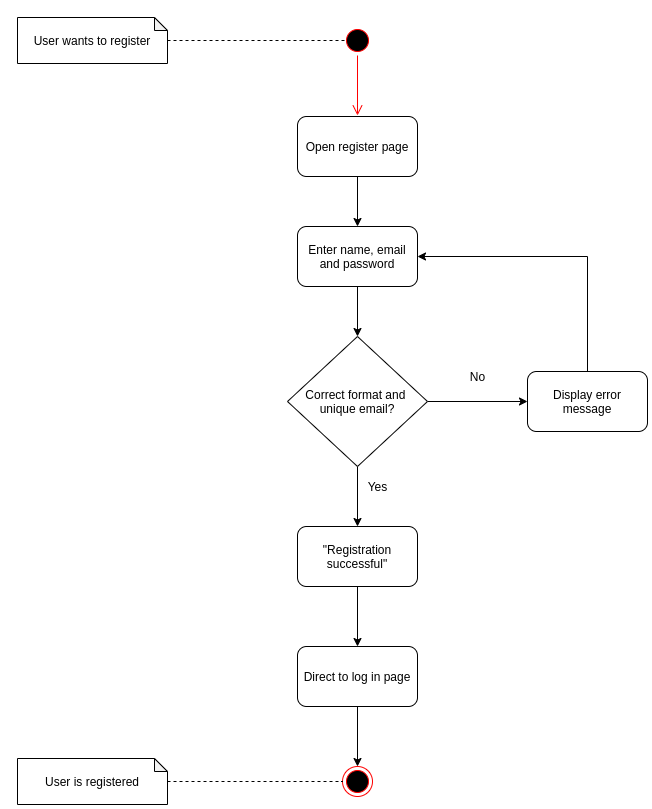

The diagram above was exported from draw.io. Its source (the exported page's mxGraphModel, read from the mxfile embedded in the PNG):
<mxGraphModel dx="1447" dy="823" grid="1" gridSize="10" guides="1" tooltips="1" connect="1" arrows="1" fold="1" page="1" pageScale="1" pageWidth="827" pageHeight="1169" math="0" shadow="0">
  <root>
    <mxCell id="0" />
    <mxCell id="1" parent="0" />
    <mxCell id="QPE-XxO1w3dXUB_I0IOh-13" style="edgeStyle=orthogonalEdgeStyle;rounded=0;orthogonalLoop=1;jettySize=auto;html=1;" edge="1" parent="1" source="QPE-XxO1w3dXUB_I0IOh-3" target="QPE-XxO1w3dXUB_I0IOh-8">
      <mxGeometry relative="1" as="geometry" />
    </mxCell>
    <mxCell id="QPE-XxO1w3dXUB_I0IOh-3" value="Open register page" style="rounded=1;whiteSpace=wrap;html=1;" vertex="1" parent="1">
      <mxGeometry x="340" y="210" width="120" height="60" as="geometry" />
    </mxCell>
    <mxCell id="QPE-XxO1w3dXUB_I0IOh-6" value="" style="ellipse;html=1;shape=startState;fillColor=#000000;strokeColor=#ff0000;" vertex="1" parent="1">
      <mxGeometry x="385" y="119" width="30" height="30" as="geometry" />
    </mxCell>
    <mxCell id="QPE-XxO1w3dXUB_I0IOh-7" value="" style="edgeStyle=orthogonalEdgeStyle;html=1;verticalAlign=bottom;endArrow=open;endSize=8;strokeColor=#ff0000;" edge="1" source="QPE-XxO1w3dXUB_I0IOh-6" parent="1">
      <mxGeometry relative="1" as="geometry">
        <mxPoint x="400" y="209" as="targetPoint" />
      </mxGeometry>
    </mxCell>
    <mxCell id="QPE-XxO1w3dXUB_I0IOh-14" style="edgeStyle=orthogonalEdgeStyle;rounded=0;orthogonalLoop=1;jettySize=auto;html=1;" edge="1" parent="1" source="QPE-XxO1w3dXUB_I0IOh-8" target="QPE-XxO1w3dXUB_I0IOh-9">
      <mxGeometry relative="1" as="geometry" />
    </mxCell>
    <mxCell id="QPE-XxO1w3dXUB_I0IOh-8" value="Enter name, email and password" style="rounded=1;whiteSpace=wrap;html=1;" vertex="1" parent="1">
      <mxGeometry x="340" y="320" width="120" height="60" as="geometry" />
    </mxCell>
    <mxCell id="QPE-XxO1w3dXUB_I0IOh-11" style="edgeStyle=orthogonalEdgeStyle;rounded=0;orthogonalLoop=1;jettySize=auto;html=1;" edge="1" parent="1" source="QPE-XxO1w3dXUB_I0IOh-9" target="QPE-XxO1w3dXUB_I0IOh-10">
      <mxGeometry relative="1" as="geometry" />
    </mxCell>
    <mxCell id="QPE-XxO1w3dXUB_I0IOh-18" style="edgeStyle=orthogonalEdgeStyle;rounded=0;orthogonalLoop=1;jettySize=auto;html=1;" edge="1" parent="1" source="QPE-XxO1w3dXUB_I0IOh-9" target="QPE-XxO1w3dXUB_I0IOh-17">
      <mxGeometry relative="1" as="geometry" />
    </mxCell>
    <mxCell id="QPE-XxO1w3dXUB_I0IOh-9" value="Correct format and&amp;nbsp;&lt;br&gt;unique email?" style="rhombus;whiteSpace=wrap;html=1;" vertex="1" parent="1">
      <mxGeometry x="330" y="430" width="140" height="130" as="geometry" />
    </mxCell>
    <mxCell id="QPE-XxO1w3dXUB_I0IOh-12" style="edgeStyle=orthogonalEdgeStyle;rounded=0;orthogonalLoop=1;jettySize=auto;html=1;entryX=1;entryY=0.5;entryDx=0;entryDy=0;" edge="1" parent="1" source="QPE-XxO1w3dXUB_I0IOh-10" target="QPE-XxO1w3dXUB_I0IOh-8">
      <mxGeometry relative="1" as="geometry">
        <Array as="points">
          <mxPoint x="630" y="350" />
        </Array>
      </mxGeometry>
    </mxCell>
    <mxCell id="QPE-XxO1w3dXUB_I0IOh-10" value="Display error message" style="rounded=1;whiteSpace=wrap;html=1;" vertex="1" parent="1">
      <mxGeometry x="570" y="465" width="120" height="60" as="geometry" />
    </mxCell>
    <mxCell id="QPE-XxO1w3dXUB_I0IOh-16" value="No" style="text;html=1;align=center;verticalAlign=middle;resizable=0;points=[];autosize=1;strokeColor=none;" vertex="1" parent="1">
      <mxGeometry x="505" y="460" width="30" height="20" as="geometry" />
    </mxCell>
    <mxCell id="QPE-XxO1w3dXUB_I0IOh-20" style="edgeStyle=orthogonalEdgeStyle;rounded=0;orthogonalLoop=1;jettySize=auto;html=1;" edge="1" parent="1" source="QPE-XxO1w3dXUB_I0IOh-17" target="QPE-XxO1w3dXUB_I0IOh-19">
      <mxGeometry relative="1" as="geometry" />
    </mxCell>
    <mxCell id="QPE-XxO1w3dXUB_I0IOh-17" value="&quot;Registration successful&quot;" style="rounded=1;whiteSpace=wrap;html=1;" vertex="1" parent="1">
      <mxGeometry x="340" y="620" width="120" height="60" as="geometry" />
    </mxCell>
    <mxCell id="QPE-XxO1w3dXUB_I0IOh-22" style="edgeStyle=orthogonalEdgeStyle;rounded=0;orthogonalLoop=1;jettySize=auto;html=1;" edge="1" parent="1" source="QPE-XxO1w3dXUB_I0IOh-19" target="QPE-XxO1w3dXUB_I0IOh-21">
      <mxGeometry relative="1" as="geometry" />
    </mxCell>
    <mxCell id="QPE-XxO1w3dXUB_I0IOh-19" value="Direct to log in page" style="rounded=1;whiteSpace=wrap;html=1;" vertex="1" parent="1">
      <mxGeometry x="340" y="740" width="120" height="60" as="geometry" />
    </mxCell>
    <mxCell id="QPE-XxO1w3dXUB_I0IOh-21" value="" style="ellipse;html=1;shape=endState;fillColor=#000000;strokeColor=#ff0000;" vertex="1" parent="1">
      <mxGeometry x="385" y="860" width="30" height="30" as="geometry" />
    </mxCell>
    <mxCell id="QPE-XxO1w3dXUB_I0IOh-23" value="Yes" style="text;html=1;align=center;verticalAlign=middle;resizable=0;points=[];autosize=1;strokeColor=none;" vertex="1" parent="1">
      <mxGeometry x="400" y="570" width="40" height="20" as="geometry" />
    </mxCell>
    <mxCell id="QPE-XxO1w3dXUB_I0IOh-26" style="edgeStyle=orthogonalEdgeStyle;rounded=0;orthogonalLoop=1;jettySize=auto;html=1;entryX=0;entryY=0.5;entryDx=0;entryDy=0;dashed=1;endArrow=none;endFill=0;" edge="1" parent="1" source="QPE-XxO1w3dXUB_I0IOh-24">
      <mxGeometry relative="1" as="geometry">
        <mxPoint x="395" y="134" as="targetPoint" />
      </mxGeometry>
    </mxCell>
    <mxCell id="QPE-XxO1w3dXUB_I0IOh-24" value="User wants to register" style="shape=note;whiteSpace=wrap;html=1;backgroundOutline=1;darkOpacity=0.05;size=13;" vertex="1" parent="1">
      <mxGeometry x="60" y="111" width="150" height="46" as="geometry" />
    </mxCell>
    <mxCell id="QPE-XxO1w3dXUB_I0IOh-27" style="edgeStyle=orthogonalEdgeStyle;rounded=0;orthogonalLoop=1;jettySize=auto;html=1;entryX=0;entryY=0.5;entryDx=0;entryDy=0;dashed=1;endArrow=none;endFill=0;" edge="1" parent="1" source="QPE-XxO1w3dXUB_I0IOh-28">
      <mxGeometry relative="1" as="geometry">
        <mxPoint x="385" y="875" as="targetPoint" />
      </mxGeometry>
    </mxCell>
    <mxCell id="QPE-XxO1w3dXUB_I0IOh-28" value="User is registered" style="shape=note;whiteSpace=wrap;html=1;backgroundOutline=1;darkOpacity=0.05;size=13;" vertex="1" parent="1">
      <mxGeometry x="60" y="852" width="150" height="46" as="geometry" />
    </mxCell>
  </root>
</mxGraphModel>